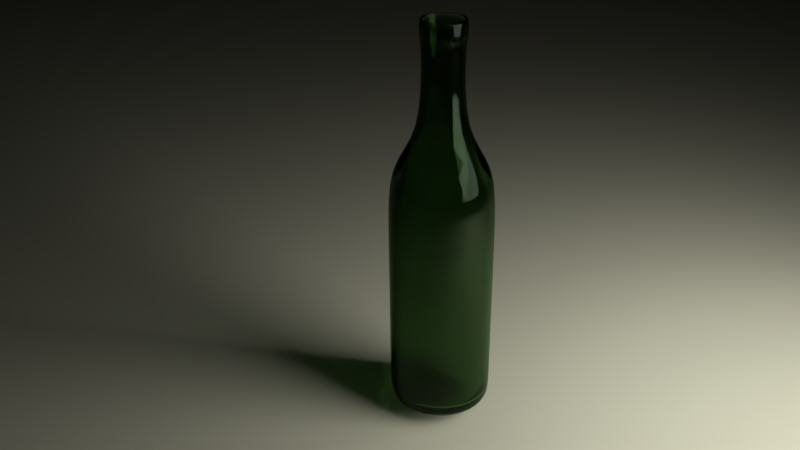 # Source: Wine_bottle.blend  (saved by Blender 2.67.0; exported with 4.5.12 LTS)
import bpy
from mathutils import Matrix  # noqa: F401  (used for matrix-valued properties, if any)

bpy.ops.wm.read_factory_settings(use_empty=True)
scene = bpy.context.scene
scene.name = 'Scene'

# ---- collections
col_collection_1 = bpy.data.collections.new('Collection 1'); scene.collection.children.link(col_collection_1)

# ---- materials (node trees are filled in below, after node groups)
mat_material_004 = bpy.data.materials.new('Material.004')
mat_material_004.alpha_threshold = 0.0
mat_material_004.roughness = 0.5
mat_material_004.line_color = (0.0, 0.0, 0.0, 1.0)
mat_material_003 = bpy.data.materials.new('Material.003')
mat_material_003.alpha_threshold = 0.0
mat_material_003.roughness = 0.5
mat_material_003.line_color = (0.0, 0.0, 0.0, 1.0)
mat_material_001 = bpy.data.materials.new('Material.001')
mat_material_001.alpha_threshold = 0.0
mat_material_001.roughness = 0.5
mat_material_001.line_color = (0.0, 0.0, 0.0, 1.0)

# ---- material node trees
mat_material_004.use_nodes = True; mat_material_004.node_tree.nodes.clear()
_N = mat_material_004.node_tree.nodes; _L = mat_material_004.node_tree.links
n0 = _N.new('ShaderNodeOutputMaterial'); n0.name = 'Material Output'; n0.location = (300, 300)
n0.width = 120
n1 = _N.new('ShaderNodeBsdfGlass'); n1.name = 'Glass BSDF'; n1.location = (100, 300)
n1.distribution = 'BECKMANN'
n1.inputs[0].default_value = (0.402, 0.5277, 0.3613, 1.0)
n1.inputs[2].default_value = 1.45
_L.new(n1.outputs[0], n0.inputs[0])
n0.is_active_output = True
mat_material_003.use_nodes = True; mat_material_003.node_tree.nodes.clear()
_N = mat_material_003.node_tree.nodes; _L = mat_material_003.node_tree.links
n0 = _N.new('ShaderNodeOutputMaterial'); n0.name = 'Material Output'; n0.location = (300, 300)
n0.width = 120
n1 = _N.new('ShaderNodeBsdfDiffuse'); n1.name = 'Diffuse BSDF'; n1.location = (10, 300)
n1.inputs[0].default_value = (0.5926, 0.5811, 0.4398, 1.0)
_L.new(n1.outputs[0], n0.inputs[0])
n0.is_active_output = True
mat_material_001.use_nodes = True; mat_material_001.node_tree.nodes.clear()
_N = mat_material_001.node_tree.nodes; _L = mat_material_001.node_tree.links
n0 = _N.new('ShaderNodeOutputMaterial'); n0.name = 'Material Output'; n0.location = (300, 300)
n0.width = 120
n1 = _N.new('ShaderNodeEmission'); n1.name = 'Emission'; n1.location = (100, 300)
n1.width = 150
n1.inputs[0].default_value = (0.8, 0.8, 0.8, 1.0)
n1.inputs[1].default_value = 10.0
_L.new(n1.outputs[0], n0.inputs[0])
n0.is_active_output = True

# ---- world
world_world = bpy.data.worlds.new('World'); scene.world = world_world
world_world.color = (0.004242, 0.004242, 0.004242)
world_world.use_sun_shadow = False
world_world.sun_shadow_jitter_overblur = 0.0
world_world.cycles.sampling_method = 'MANUAL'
world_world.cycles.sample_map_resolution = 256

# ---- cameras
cam_camera = bpy.data.cameras.new('Camera')
cam_camera.clip_end = 100.0
cam_camera.lens = 35.0
cam_camera.sensor_width = 32.0
cam_camera.sensor_height = 18.0
cam_camera.ortho_scale = 7.314
cam_camera.dof.focus_distance = 0.0

# ---- lights
light_lamp = bpy.data.lights.new('Lamp', 'POINT')
light_lamp.transmission_factor = 0.0
light_lamp.cutoff_distance = 30.0
light_lamp.energy = 100.0
light_lamp.shadow_buffer_clip_start = 1.001
light_lamp.shadow_soft_size = 0.1
light_lamp.shadow_maximum_resolution = 0.006
light_lamp.use_absolute_resolution = True
light_lamp.cycles.use_multiple_importance_sampling = False

# ---- meshes
me_cylinder_001 = bpy.data.meshes.new('Cylinder.001')
me_cylinder_001.from_pydata([(0.0, 0.0, -0.7058), (0.0, 1.0, -1.0), (0.0, 1.0, 4.0), (0.1951, 0.9808, -1.0), (0.1951, 0.9808, 4.0), (0.3827, 0.9239, -1.0), (0.3827, 0.9239, 4.0), (0.5556, 0.8315, -1.0), (0.5556, 0.8315, 4.0), (0.7071, 0.7071, -1.0), (0.7071, 0.7071, 4.0), (0.8315, 0.5556, -1.0), (0.8315, 0.5556, 4.0), (0.9239, 0.3827, -1.0), (0.9239, 0.3827, 4.0), (0.9808, 0.1951, -1.0), (0.9808, 0.1951, 4.0), (1.0, 7.55e-08, -1.0), (1.0, 7.55e-08, 4.0), (0.9808, -0.1951, -1.0), (0.9808, -0.1951, 4.0), (0.9239, -0.3827, -1.0), (0.9239, -0.3827, 4.0), (0.8315, -0.5556, -1.0), (0.8315, -0.5556, 4.0), (0.7071, -0.7071, -1.0), (0.7071, -0.7071, 4.0), (0.5556, -0.8315, -1.0), (0.5556, -0.8315, 4.0), (0.3827, -0.9239, -1.0), (0.3827, -0.9239, 4.0), (0.1951, -0.9808, -1.0), (0.1951, -0.9808, 4.0), (-3.258e-07, -1.0, -1.0), (-3.258e-07, -1.0, 4.0), (-0.1951, -0.9808, -1.0), (-0.1951, -0.9808, 4.0), (-0.3827, -0.9239, -1.0), (-0.3827, -0.9239, 4.0), (-0.5556, -0.8315, -1.0), (-0.5556, -0.8315, 4.0), (-0.7071, -0.7071, -1.0), (-0.7071, -0.7071, 4.0), (-0.8315, -0.5556, -1.0), (-0.8315, -0.5556, 4.0), (-0.9239, -0.3827, -1.0), (-0.9239, -0.3827, 4.0), (-0.9808, -0.1951, -1.0), (-0.9808, -0.1951, 4.0), (-1.0, 9.656e-07, -1.0), (-1.0, 9.656e-07, 4.0), (-0.9808, 0.1951, -1.0), (-0.9808, 0.1951, 4.0), (-0.9239, 0.3827, -1.0), (-0.9239, 0.3827, 4.0), (-0.8315, 0.5556, -1.0), (-0.8315, 0.5556, 4.0), (-0.7071, 0.7071, -1.0), (-0.7071, 0.7071, 4.0), (-0.5556, 0.8315, -1.0), (-0.5556, 0.8315, 4.0), (-0.3827, 0.9239, -1.0), (-0.3827, 0.9239, 4.0), (-0.1951, 0.9808, -1.0), (-0.1951, 0.9808, 4.0), (5.547e-08, 0.3844, 4.572), (0.07498, 0.377, 4.572), (0.1471, 0.3551, 4.572), (0.2135, 0.3196, 4.572), (0.2718, 0.2718, 4.572), (0.3196, 0.2135, 4.572), (0.3551, 0.1471, 4.572), (0.377, 0.07498, 4.572), (0.3844, 2.043e-07, 4.572), (0.377, -0.07498, 4.572), (0.3551, -0.1471, 4.572), (0.3196, -0.2135, 4.572), (0.2718, -0.2718, 4.572), (0.2135, -0.3196, 4.572), (0.1471, -0.3551, 4.572), (0.07498, -0.377, 4.572), (-6.977e-08, -0.3844, 4.572), (-0.07498, -0.377, 4.572), (-0.1471, -0.3551, 4.572), (-0.2135, -0.3196, 4.572), (-0.2718, -0.2718, 4.572), (-0.3196, -0.2135, 4.572), (-0.3551, -0.1471, 4.572), (-0.377, -0.07498, 4.572), (-0.3844, 5.465e-07, 4.572), (-0.377, 0.07499, 4.572), (-0.3551, 0.1471, 4.572), (-0.3196, 0.2135, 4.572), (-0.2718, 0.2718, 4.572), (-0.2135, 0.3196, 4.572), (-0.1471, 0.3551, 4.572), (-0.07498, 0.377, 4.572), (5.547e-08, 0.3844, 6.299), (0.07498, 0.377, 6.299), (0.1471, 0.3551, 6.299), (0.2135, 0.3196, 6.299), (0.2718, 0.2718, 6.299), (0.3196, 0.2135, 6.299), (0.3551, 0.1471, 6.299), (0.377, 0.07498, 6.299), (0.3844, 2.043e-07, 6.299), (0.377, -0.07498, 6.299), (0.3551, -0.1471, 6.299), (0.3196, -0.2135, 6.299), (0.2718, -0.2718, 6.299), (0.2135, -0.3196, 6.299), (0.1471, -0.3551, 6.299), (0.07498, -0.377, 6.299), (-6.977e-08, -0.3844, 6.299), (-0.07498, -0.377, 6.299), (-0.1471, -0.3551, 6.299), (-0.2135, -0.3196, 6.299), (-0.2718, -0.2718, 6.299), (-0.3196, -0.2135, 6.299), (-0.3551, -0.1471, 6.299), (-0.377, -0.07498, 6.299), (-0.3844, 5.465e-07, 6.299), (-0.377, 0.07499, 6.299), (-0.3551, 0.1471, 6.299), (-0.3196, 0.2135, 6.299), (-0.2718, 0.2718, 6.299), (-0.2135, 0.3196, 6.299), (-0.1471, 0.3551, 6.299), (-0.07498, 0.377, 6.299), (5.093e-08, 0.4228, 6.299), (0.08248, 0.4147, 6.299), (0.1618, 0.3906, 6.299), (0.2349, 0.3515, 6.299), (0.299, 0.299, 6.299), (0.3515, 0.2349, 6.299), (0.3906, 0.1618, 6.299), (0.4147, 0.08248, 6.299), (0.4228, 1.955e-07, 6.299), (0.4147, -0.08248, 6.299), (0.3906, -0.1618, 6.299), (0.3515, -0.2349, 6.299), (0.299, -0.299, 6.299), (0.2349, -0.3515, 6.299), (0.1618, -0.3906, 6.299), (0.08248, -0.4147, 6.299), (-8.684e-08, -0.4228, 6.299), (-0.08248, -0.4147, 6.299), (-0.1618, -0.3906, 6.299), (-0.2349, -0.3515, 6.299), (-0.299, -0.299, 6.299), (-0.3515, -0.2349, 6.299), (-0.3906, -0.1618, 6.299), (-0.4147, -0.08248, 6.299), (-0.4228, 5.718e-07, 6.299), (-0.4147, 0.08248, 6.299), (-0.3906, 0.1618, 6.299), (-0.3515, 0.2349, 6.299), (-0.299, 0.299, 6.299), (-0.2349, 0.3515, 6.299), (-0.1618, 0.3906, 6.299), (-0.08248, 0.4147, 6.299), (5.093e-08, 0.4228, 6.678), (0.08248, 0.4147, 6.678), (0.1618, 0.3906, 6.678), (0.2349, 0.3515, 6.678), (0.299, 0.299, 6.678), (0.3515, 0.2349, 6.678), (0.3906, 0.1618, 6.678), (0.4147, 0.08248, 6.678), (0.4228, 1.955e-07, 6.678), (0.4147, -0.08248, 6.678), (0.3906, -0.1618, 6.678), (0.3515, -0.2349, 6.678), (0.299, -0.299, 6.678), (0.2349, -0.3515, 6.678), (0.1618, -0.3906, 6.678), (0.08248, -0.4147, 6.678), (-8.684e-08, -0.4228, 6.678), (-0.08248, -0.4147, 6.678), (-0.1618, -0.3906, 6.678), (-0.2349, -0.3515, 6.678), (-0.299, -0.299, 6.678), (-0.3515, -0.2349, 6.678), (-0.3906, -0.1618, 6.678), (-0.4147, -0.08248, 6.678), (-0.4228, 5.718e-07, 6.678), (-0.4147, 0.08248, 6.678), (-0.3906, 0.1618, 6.678), (-0.3515, 0.2349, 6.678), (-0.299, 0.299, 6.678), (-0.2349, 0.3515, 6.678), (-0.1618, 0.3906, 6.678), (-0.08248, 0.4147, 6.678), (5.396e-08, 0.3805, 6.678), (0.07423, 0.3732, 6.678), (0.1456, 0.3515, 6.678), (0.2114, 0.3164, 6.678), (0.2691, 0.2691, 6.678), (0.3164, 0.2114, 6.678), (0.3515, 0.1456, 6.678), (0.3732, 0.07423, 6.678), (0.3805, 2.05e-07, 6.678), (0.3732, -0.07423, 6.678), (0.3515, -0.1456, 6.678), (0.3164, -0.2114, 6.678), (0.2691, -0.2691, 6.678), (0.2114, -0.3164, 6.678), (0.1456, -0.3515, 6.678), (0.07423, -0.3732, 6.678), (-7.003e-08, -0.3805, 6.678), (-0.07423, -0.3732, 6.678), (-0.1456, -0.3515, 6.678), (-0.2114, -0.3164, 6.678), (-0.2691, -0.2691, 6.678), (-0.3164, -0.2114, 6.678), (-0.3515, -0.1456, 6.678), (-0.3732, -0.07423, 6.678), (-0.3805, 5.437e-07, 6.678), (-0.3732, 0.07424, 6.678), (-0.3515, 0.1456, 6.678), (-0.3164, 0.2114, 6.678), (-0.2691, 0.2691, 6.678), (-0.2114, 0.3164, 6.678), (-0.1456, 0.3516, 6.678), (-0.07423, 0.3732, 6.678), (1.479e-09, 3.086e-09, -0.5792), (1.479e-09, 0.939, -0.8059), (0.0, 0.9383, 3.973), (0.1832, 0.9209, -0.8059), (0.1831, 0.9203, 3.973), (0.3593, 0.8675, -0.8059), (0.3591, 0.8669, 3.973), (0.5217, 0.7807, -0.8059), (0.5213, 0.7802, 3.973), (0.664, 0.664, -0.8059), (0.6635, 0.6635, 3.973), (0.7807, 0.5217, -0.8059), (0.7802, 0.5213, 3.973), (0.8675, 0.3593, -0.8059), (0.8669, 0.3591, 3.973), (0.9209, 0.1832, -0.8059), (0.9203, 0.1831, 3.973), (0.939, 7.761e-08, -0.8059), (0.9383, 7.55e-08, 3.973), (0.9209, -0.1832, -0.8059), (0.9203, -0.1831, 3.973), (0.8675, -0.3593, -0.8059), (0.8669, -0.3591, 3.973), (0.7807, -0.5217, -0.8059), (0.7802, -0.5213, 3.973), (0.664, -0.664, -0.8059), (0.6635, -0.6635, 3.973), (0.5217, -0.7807, -0.8059), (0.5213, -0.7802, 3.973), (0.3593, -0.8675, -0.8059), (0.3591, -0.8669, 3.973), (0.1832, -0.9209, -0.8059), (0.1831, -0.9203, 3.973), (-3.202e-07, -0.939, -0.8059), (-3.258e-07, -0.9383, 3.973), (-0.1832, -0.9209, -0.8059), (-0.1831, -0.9203, 3.973), (-0.3593, -0.8675, -0.8059), (-0.3591, -0.8669, 3.973), (-0.5217, -0.7807, -0.8059), (-0.5213, -0.7802, 3.973), (-0.664, -0.664, -0.8059), (-0.6635, -0.6635, 3.973), (-0.7807, -0.5217, -0.8059), (-0.7802, -0.5213, 3.973), (-0.8675, -0.3593, -0.8059), (-0.8669, -0.3591, 3.973), (-0.9209, -0.1832, -0.8059), (-0.9203, -0.1831, 3.973), (-0.939, 9.563e-07, -0.8059), (-0.9383, 9.656e-07, 3.973), (-0.9209, 0.1832, -0.8059), (-0.9203, 0.1831, 3.973), (-0.8675, 0.3593, -0.8059), (-0.8669, 0.3591, 3.973), (-0.7807, 0.5217, -0.8059), (-0.7802, 0.5213, 3.973), (-0.664, 0.664, -0.8059), (-0.6635, 0.6635, 3.973), (-0.5217, 0.7807, -0.8059), (-0.5213, 0.7802, 3.973), (-0.3593, 0.8675, -0.8059), (-0.3591, 0.8669, 3.973), (-0.1832, 0.9209, -0.8059), (-0.1831, 0.9203, 3.973), (5.547e-08, 0.3232, 4.544), (0.06305, 0.317, 4.544), (0.1237, 0.2986, 4.544), (0.1796, 0.2687, 4.544), (0.2285, 0.2285, 4.544), (0.2687, 0.1796, 4.544), (0.2986, 0.1237, 4.544), (0.317, 0.06305, 4.544), (0.3232, 2.043e-07, 4.544), (0.317, -0.06305, 4.544), (0.2986, -0.1237, 4.544), (0.2687, -0.1796, 4.544), (0.2285, -0.2285, 4.544), (0.1796, -0.2687, 4.544), (0.1237, -0.2986, 4.544), (0.06305, -0.317, 4.544), (-6.977e-08, -0.3232, 4.544), (-0.06305, -0.317, 4.544), (-0.1237, -0.2986, 4.544), (-0.1796, -0.2687, 4.544), (-0.2285, -0.2285, 4.544), (-0.2687, -0.1796, 4.544), (-0.2986, -0.1237, 4.544), (-0.317, -0.06305, 4.544), (-0.3232, 5.465e-07, 4.544), (-0.317, 0.06305, 4.544), (-0.2986, 0.1237, 4.544), (-0.2687, 0.1796, 4.544), (-0.2285, 0.2285, 4.544), (-0.1796, 0.2687, 4.544), (-0.1237, 0.2986, 4.544), (-0.06305, 0.317, 4.544), (5.547e-08, 0.3385, 6.348), (0.06605, 0.332, 6.348), (0.1296, 0.3128, 6.348), (0.1881, 0.2815, 6.348), (0.2394, 0.2394, 6.348), (0.2815, 0.1881, 6.348), (0.3128, 0.1296, 6.348), (0.332, 0.06605, 6.348), (0.3385, 2.043e-07, 6.348), (0.332, -0.06605, 6.348), (0.3128, -0.1295, 6.348), (0.2815, -0.1881, 6.348), (0.2394, -0.2394, 6.348), (0.1881, -0.2815, 6.348), (0.1296, -0.3128, 6.348), (0.06605, -0.332, 6.348), (-6.977e-08, -0.3385, 6.348), (-0.06605, -0.332, 6.348), (-0.1296, -0.3128, 6.348), (-0.1881, -0.2815, 6.348), (-0.2394, -0.2394, 6.348), (-0.2815, -0.1881, 6.348), (-0.3128, -0.1295, 6.348), (-0.332, -0.06605, 6.348), (-0.3385, 5.465e-07, 6.348), (-0.332, 0.06604, 6.348), (-0.3128, 0.1296, 6.348), (-0.2815, 0.1881, 6.348), (-0.2394, 0.2394, 6.348), (-0.1881, 0.2815, 6.348), (-0.1295, 0.3128, 6.348), (-0.06605, 0.332, 6.348), (5.093e-08, 0.374, 6.345), (0.07296, 0.3668, 6.345), (0.1431, 0.3455, 6.345), (0.2078, 0.311, 6.345), (0.2645, 0.2645, 6.345), (0.311, 0.2078, 6.345), (0.3455, 0.1431, 6.345), (0.3668, 0.07296, 6.345), (0.374, 1.955e-07, 6.345), (0.3668, -0.07296, 6.345), (0.3455, -0.1431, 6.345), (0.311, -0.2078, 6.345), (0.2645, -0.2645, 6.345), (0.2078, -0.311, 6.345), (0.1431, -0.3455, 6.345), (0.07296, -0.3668, 6.345), (-8.684e-08, -0.374, 6.345), (-0.07296, -0.3668, 6.345), (-0.1431, -0.3455, 6.345), (-0.2078, -0.311, 6.345), (-0.2645, -0.2645, 6.345), (-0.311, -0.2078, 6.345), (-0.3455, -0.1431, 6.345), (-0.3668, -0.07296, 6.345), (-0.374, 5.718e-07, 6.345), (-0.3668, 0.07296, 6.345), (-0.3455, 0.1431, 6.345), (-0.311, 0.2078, 6.345), (-0.2645, 0.2645, 6.345), (-0.2078, 0.311, 6.345), (-0.1431, 0.3455, 6.345), (-0.07296, 0.3668, 6.345), (5.093e-08, 0.374, 6.632), (0.07296, 0.3668, 6.632), (0.1431, 0.3455, 6.632), (0.2078, 0.311, 6.632), (0.2645, 0.2645, 6.632), (0.311, 0.2078, 6.632), (0.3455, 0.1431, 6.632), (0.3668, 0.07296, 6.632), (0.374, 1.955e-07, 6.632), (0.3668, -0.07296, 6.632), (0.3455, -0.1431, 6.632), (0.311, -0.2078, 6.632), (0.2645, -0.2645, 6.632), (0.2078, -0.311, 6.632), (0.1431, -0.3455, 6.632), (0.07296, -0.3668, 6.632), (-8.684e-08, -0.374, 6.632), (-0.07296, -0.3668, 6.632), (-0.1431, -0.3455, 6.632), (-0.2078, -0.311, 6.632), (-0.2645, -0.2645, 6.632), (-0.311, -0.2078, 6.632), (-0.3455, -0.1431, 6.632), (-0.3668, -0.07296, 6.632), (-0.374, 5.718e-07, 6.632), (-0.3668, 0.07296, 6.632), (-0.3455, 0.1431, 6.632), (-0.311, 0.2078, 6.632), (-0.2645, 0.2645, 6.632), (-0.2078, 0.311, 6.632), (-0.1431, 0.3455, 6.632), (-0.07296, 0.3668, 6.632), (5.396e-08, 0.3805, 6.611), (0.07423, 0.3732, 6.611), (0.1456, 0.3515, 6.611), (0.2114, 0.3164, 6.611), (0.2691, 0.2691, 6.611), (0.3164, 0.2114, 6.611), (0.3515, 0.1456, 6.611), (0.3732, 0.07423, 6.611), (0.3805, 2.05e-07, 6.611), (0.3732, -0.07423, 6.611), (0.3515, -0.1456, 6.611), (0.3164, -0.2114, 6.611), (0.2691, -0.2691, 6.611), (0.2114, -0.3164, 6.611), (0.1456, -0.3515, 6.611), (0.07423, -0.3732, 6.611), (-7.003e-08, -0.3805, 6.611), (-0.07423, -0.3732, 6.611), (-0.1456, -0.3515, 6.611), (-0.2114, -0.3164, 6.611), (-0.2691, -0.2691, 6.611), (-0.3164, -0.2114, 6.611), (-0.3515, -0.1456, 6.611), (-0.3732, -0.07423, 6.611), (-0.3805, 5.437e-07, 6.611), (-0.3732, 0.07424, 6.611), (-0.3515, 0.1456, 6.611), (-0.3164, 0.2114, 6.611), (-0.2691, 0.2691, 6.611), (-0.2114, 0.3164, 6.611), (-0.1456, 0.3516, 6.611), (-0.07423, 0.3732, 6.611), (0.0, 1.0, -0.8635), (0.1951, 0.9808, -0.8635), (0.3827, 0.9239, -0.8635), (0.5556, 0.8315, -0.8635), (0.7071, 0.7071, -0.8635), (0.8315, 0.5556, -0.8635), (0.9239, 0.3827, -0.8635), (0.9808, 0.1951, -0.8635), (1.0, 7.55e-08, -0.8635), (0.9808, -0.1951, -0.8635), (0.9239, -0.3827, -0.8635), (0.8315, -0.5556, -0.8635), (0.7071, -0.7071, -0.8635), (0.5556, -0.8315, -0.8635), (0.3827, -0.9239, -0.8635), (0.1951, -0.9808, -0.8635), (-3.258e-07, -1.0, -0.8635), (-0.1951, -0.9808, -0.8635), (-0.3827, -0.9239, -0.8635), (-0.5556, -0.8315, -0.8635), (-0.7071, -0.7071, -0.8635), (-0.8315, -0.5556, -0.8635), (-0.9239, -0.3827, -0.8635), (-0.9808, -0.1951, -0.8635), (-1.0, 9.656e-07, -0.8635), (-0.9808, 0.1951, -0.8635), (-0.9239, 0.3827, -0.8635), (-0.8315, 0.5556, -0.8635), (-0.7071, 0.7071, -0.8635), (-0.5556, 0.8315, -0.8635), (-0.3827, 0.9239, -0.8635), (-0.1951, 0.9808, -0.8635), (0.0, 1.0, 2.729), (0.1951, 0.9808, 2.729), (0.3827, 0.9239, 2.729), (0.5556, 0.8315, 2.729), (0.7071, 0.7071, 2.729), (0.8315, 0.5556, 2.729), (0.9239, 0.3827, 2.729), (0.9808, 0.1951, 2.729), (1.0, 7.55e-08, 2.729), (0.9808, -0.1951, 2.729), (0.9239, -0.3827, 2.729), (0.8315, -0.5556, 2.729), (0.7071, -0.7071, 2.729), (0.5556, -0.8315, 2.729), (0.3827, -0.9239, 2.729), (0.1951, -0.9808, 2.729), (-3.258e-07, -1.0, 2.729), (-0.1951, -0.9808, 2.729), (-0.3827, -0.9239, 2.729), (-0.5556, -0.8315, 2.729), (-0.7071, -0.7071, 2.729), (-0.8315, -0.5556, 2.729), (-0.9239, -0.3827, 2.729), (-0.9808, -0.1951, 2.729), (-1.0, 9.656e-07, 2.729), (-0.9808, 0.1951, 2.729), (-0.9239, 0.3827, 2.729), (-0.8315, 0.5556, 2.729), (-0.7071, 0.7071, 2.729), (-0.5556, 0.8315, 2.729), (-0.3827, 0.9239, 2.729), (-0.1951, 0.9808, 2.729), (1.465e-09, 0.939, -0.7588), (0.1832, 0.9209, -0.7588), (0.3593, 0.8675, -0.7588), (0.5217, 0.7807, -0.7588), (0.664, 0.664, -0.7588), (0.7807, 0.5217, -0.7588), (0.8675, 0.3593, -0.7588), (0.9209, 0.1832, -0.7588), (0.939, 7.759e-08, -0.7588), (0.9209, -0.1832, -0.7588), (0.8675, -0.3593, -0.7588), (0.7807, -0.5217, -0.7588), (0.664, -0.664, -0.7588), (0.5217, -0.7807, -0.7588), (0.3593, -0.8675, -0.7588), (0.1832, -0.9209, -0.7588), (-3.202e-07, -0.939, -0.7588), (-0.1832, -0.9209, -0.7588), (-0.3593, -0.8675, -0.7588), (-0.5217, -0.7807, -0.7588), (-0.664, -0.664, -0.7588), (-0.7807, -0.5217, -0.7588), (-0.8675, -0.3593, -0.7588), (-0.9209, -0.1832, -0.7588), (-0.939, 9.564e-07, -0.7588), (-0.9209, 0.1832, -0.7588), (-0.8675, 0.3593, -0.7588), (-0.7807, 0.5217, -0.7588), (-0.664, 0.664, -0.7588), (-0.5217, 0.7807, -0.7588), (-0.3593, 0.8675, -0.7588), (-0.1832, 0.9209, -0.7588)], [], [(0, 1, 3), (20, 18, 73, 74), (482, 2, 4, 483), (0, 3, 5), (22, 20, 74, 75), (483, 4, 6, 484), (0, 5, 7), (24, 22, 75, 76), (484, 6, 8, 485), (0, 7, 9), (2, 64, 96, 65), (485, 8, 10, 486), (0, 9, 11), (26, 24, 76, 77), (486, 10, 12, 487), (0, 11, 13), (28, 26, 77, 78), (487, 12, 14, 488), (0, 13, 15), (30, 28, 78, 79), (488, 14, 16, 489), (0, 15, 17), (4, 2, 65, 66), (489, 16, 18, 490), (0, 17, 19), (32, 30, 79, 80), (490, 18, 20, 491), (0, 19, 21), (34, 32, 80, 81), (491, 20, 22, 492), (0, 21, 23), (36, 34, 81, 82), (492, 22, 24, 493), (0, 23, 25), (38, 36, 82, 83), (493, 24, 26, 494), (0, 25, 27), (40, 38, 83, 84), (494, 26, 28, 495), (0, 27, 29), (42, 40, 84, 85), (495, 28, 30, 496), (0, 29, 31), (44, 42, 85, 86), (496, 30, 32, 497), (0, 31, 33), (46, 44, 86, 87), (497, 32, 34, 498), (0, 33, 35), (48, 46, 87, 88), (498, 34, 36, 499), (0, 35, 37), (50, 48, 88, 89), (499, 36, 38, 500), (0, 37, 39), (52, 50, 89, 90), (500, 38, 40, 501), (0, 39, 41), (54, 52, 90, 91), (501, 40, 42, 502), (0, 41, 43), (56, 54, 91, 92), (502, 42, 44, 503), (0, 43, 45), (58, 56, 92, 93), (503, 44, 46, 504), (0, 45, 47), (60, 58, 93, 94), (504, 46, 48, 505), (0, 47, 49), (62, 60, 94, 95), (505, 48, 50, 506), (0, 49, 51), (64, 62, 95, 96), (506, 50, 52, 507), (0, 51, 53), (6, 4, 66, 67), (507, 52, 54, 508), (0, 53, 55), (8, 6, 67, 68), (508, 54, 56, 509), (0, 55, 57), (10, 8, 68, 69), (509, 56, 58, 510), (0, 57, 59), (12, 10, 69, 70), (510, 58, 60, 511), (0, 59, 61), (14, 12, 70, 71), (511, 60, 62, 512), (0, 61, 63), (16, 14, 71, 72), (512, 62, 64, 513), (0, 63, 1), (18, 16, 72, 73), (513, 64, 2, 482), (75, 74, 106, 107), (93, 92, 124, 125), (80, 79, 111, 112), (67, 66, 98, 99), (85, 84, 116, 117), (72, 71, 103, 104), (90, 89, 121, 122), (77, 76, 108, 109), (95, 94, 126, 127), (82, 81, 113, 114), (69, 68, 100, 101), (87, 86, 118, 119), (74, 73, 105, 106), (92, 91, 123, 124), (79, 78, 110, 111), (84, 83, 115, 116), (71, 70, 102, 103), (89, 88, 120, 121), (76, 75, 107, 108), (94, 93, 125, 126), (65, 96, 128, 97), (81, 80, 112, 113), (66, 65, 97, 98), (68, 67, 99, 100), (86, 85, 117, 118), (73, 72, 104, 105), (91, 90, 122, 123), (78, 77, 109, 110), (96, 95, 127, 128), (83, 82, 114, 115), (70, 69, 101, 102), (88, 87, 119, 120), (124, 123, 155, 156), (111, 110, 142, 143), (116, 115, 147, 148), (103, 102, 134, 135), (121, 120, 152, 153), (108, 107, 139, 140), (126, 125, 157, 158), (97, 128, 160, 129), (113, 112, 144, 145), (98, 97, 129, 130), (100, 99, 131, 132), (118, 117, 149, 150), (105, 104, 136, 137), (123, 122, 154, 155), (110, 109, 141, 142), (128, 127, 159, 160), (115, 114, 146, 147), (102, 101, 133, 134), (120, 119, 151, 152), (107, 106, 138, 139), (125, 124, 156, 157), (112, 111, 143, 144), (99, 98, 130, 131), (117, 116, 148, 149), (104, 103, 135, 136), (122, 121, 153, 154), (109, 108, 140, 141), (127, 126, 158, 159), (114, 113, 145, 146), (101, 100, 132, 133), (119, 118, 150, 151), (106, 105, 137, 138), (142, 141, 173, 174), (160, 159, 191, 192), (147, 146, 178, 179), (134, 133, 165, 166), (152, 151, 183, 184), (139, 138, 170, 171), (157, 156, 188, 189), (144, 143, 175, 176), (131, 130, 162, 163), (149, 148, 180, 181), (136, 135, 167, 168), (154, 153, 185, 186), (141, 140, 172, 173), (159, 158, 190, 191), (146, 145, 177, 178), (133, 132, 164, 165), (151, 150, 182, 183), (138, 137, 169, 170), (156, 155, 187, 188), (143, 142, 174, 175), (148, 147, 179, 180), (135, 134, 166, 167), (153, 152, 184, 185), (140, 139, 171, 172), (158, 157, 189, 190), (129, 160, 192, 161), (145, 144, 176, 177), (130, 129, 161, 162), (132, 131, 163, 164), (150, 149, 181, 182), (137, 136, 168, 169), (155, 154, 186, 187), (191, 190, 222, 223), (178, 177, 209, 210), (165, 164, 196, 197), (183, 182, 214, 215), (170, 169, 201, 202), (188, 187, 219, 220), (175, 174, 206, 207), (180, 179, 211, 212), (167, 166, 198, 199), (185, 184, 216, 217), (172, 171, 203, 204), (190, 189, 221, 222), (161, 192, 224, 193), (177, 176, 208, 209), (162, 161, 193, 194), (164, 163, 195, 196), (182, 181, 213, 214), (169, 168, 200, 201), (187, 186, 218, 219), (174, 173, 205, 206), (192, 191, 223, 224), (179, 178, 210, 211), (166, 165, 197, 198), (184, 183, 215, 216), (171, 170, 202, 203), (189, 188, 220, 221), (176, 175, 207, 208), (163, 162, 194, 195), (181, 180, 212, 213), (168, 167, 199, 200), (186, 185, 217, 218), (173, 172, 204, 205), (228, 226, 225), (299, 298, 243, 245), (515, 229, 227, 514), (230, 228, 225), (300, 299, 245, 247), (516, 231, 229, 515), (232, 230, 225), (301, 300, 247, 249), (517, 233, 231, 516), (234, 232, 225), (290, 321, 289, 227), (518, 235, 233, 517), (236, 234, 225), (302, 301, 249, 251), (519, 237, 235, 518), (238, 236, 225), (303, 302, 251, 253), (520, 239, 237, 519), (240, 238, 225), (304, 303, 253, 255), (521, 241, 239, 520), (242, 240, 225), (291, 290, 227, 229), (522, 243, 241, 521), (244, 242, 225), (305, 304, 255, 257), (523, 245, 243, 522), (246, 244, 225), (306, 305, 257, 259), (524, 247, 245, 523), (248, 246, 225), (307, 306, 259, 261), (525, 249, 247, 524), (250, 248, 225), (308, 307, 261, 263), (526, 251, 249, 525), (252, 250, 225), (309, 308, 263, 265), (527, 253, 251, 526), (254, 252, 225), (310, 309, 265, 267), (528, 255, 253, 527), (256, 254, 225), (311, 310, 267, 269), (529, 257, 255, 528), (258, 256, 225), (312, 311, 269, 271), (530, 259, 257, 529), (260, 258, 225), (313, 312, 271, 273), (531, 261, 259, 530), (262, 260, 225), (314, 313, 273, 275), (532, 263, 261, 531), (264, 262, 225), (315, 314, 275, 277), (533, 265, 263, 532), (266, 264, 225), (316, 315, 277, 279), (534, 267, 265, 533), (268, 266, 225), (317, 316, 279, 281), (535, 269, 267, 534), (270, 268, 225), (318, 317, 281, 283), (536, 271, 269, 535), (272, 270, 225), (319, 318, 283, 285), (537, 273, 271, 536), (274, 272, 225), (320, 319, 285, 287), (538, 275, 273, 537), (276, 274, 225), (321, 320, 287, 289), (539, 277, 275, 538), (278, 276, 225), (292, 291, 229, 231), (540, 279, 277, 539), (280, 278, 225), (293, 292, 231, 233), (541, 281, 279, 540), (282, 280, 225), (294, 293, 233, 235), (542, 283, 281, 541), (284, 282, 225), (295, 294, 235, 237), (543, 285, 283, 542), (286, 284, 225), (296, 295, 237, 239), (544, 287, 285, 543), (288, 286, 225), (297, 296, 239, 241), (545, 289, 287, 544), (226, 288, 225), (298, 297, 241, 243), (514, 227, 289, 545), (332, 331, 299, 300), (350, 349, 317, 318), (337, 336, 304, 305), (324, 323, 291, 292), (342, 341, 309, 310), (329, 328, 296, 297), (347, 346, 314, 315), (334, 333, 301, 302), (352, 351, 319, 320), (339, 338, 306, 307), (326, 325, 293, 294), (344, 343, 311, 312), (331, 330, 298, 299), (349, 348, 316, 317), (336, 335, 303, 304), (341, 340, 308, 309), (328, 327, 295, 296), (346, 345, 313, 314), (333, 332, 300, 301), (351, 350, 318, 319), (322, 353, 321, 290), (338, 337, 305, 306), (323, 322, 290, 291), (325, 324, 292, 293), (343, 342, 310, 311), (330, 329, 297, 298), (348, 347, 315, 316), (335, 334, 302, 303), (353, 352, 320, 321), (340, 339, 307, 308), (327, 326, 294, 295), (345, 344, 312, 313), (381, 380, 348, 349), (368, 367, 335, 336), (373, 372, 340, 341), (360, 359, 327, 328), (378, 377, 345, 346), (365, 364, 332, 333), (383, 382, 350, 351), (354, 385, 353, 322), (370, 369, 337, 338), (355, 354, 322, 323), (357, 356, 324, 325), (375, 374, 342, 343), (362, 361, 329, 330), (380, 379, 347, 348), (367, 366, 334, 335), (385, 384, 352, 353), (372, 371, 339, 340), (359, 358, 326, 327), (377, 376, 344, 345), (364, 363, 331, 332), (382, 381, 349, 350), (369, 368, 336, 337), (356, 355, 323, 324), (374, 373, 341, 342), (361, 360, 328, 329), (379, 378, 346, 347), (366, 365, 333, 334), (384, 383, 351, 352), (371, 370, 338, 339), (358, 357, 325, 326), (376, 375, 343, 344), (363, 362, 330, 331), (399, 398, 366, 367), (417, 416, 384, 385), (404, 403, 371, 372), (391, 390, 358, 359), (409, 408, 376, 377), (396, 395, 363, 364), (414, 413, 381, 382), (401, 400, 368, 369), (388, 387, 355, 356), (406, 405, 373, 374), (393, 392, 360, 361), (411, 410, 378, 379), (398, 397, 365, 366), (416, 415, 383, 384), (403, 402, 370, 371), (390, 389, 357, 358), (408, 407, 375, 376), (395, 394, 362, 363), (413, 412, 380, 381), (400, 399, 367, 368), (405, 404, 372, 373), (392, 391, 359, 360), (410, 409, 377, 378), (397, 396, 364, 365), (415, 414, 382, 383), (386, 417, 385, 354), (402, 401, 369, 370), (387, 386, 354, 355), (389, 388, 356, 357), (407, 406, 374, 375), (394, 393, 361, 362), (412, 411, 379, 380), (448, 447, 415, 416), (435, 434, 402, 403), (422, 421, 389, 390), (440, 439, 407, 408), (427, 426, 394, 395), (445, 444, 412, 413), (432, 431, 399, 400), (437, 436, 404, 405), (424, 423, 391, 392), (442, 441, 409, 410), (429, 428, 396, 397), (447, 446, 414, 415), (418, 449, 417, 386), (434, 433, 401, 402), (419, 418, 386, 387), (421, 420, 388, 389), (439, 438, 406, 407), (426, 425, 393, 394), (444, 443, 411, 412), (431, 430, 398, 399), (449, 448, 416, 417), (436, 435, 403, 404), (423, 422, 390, 391), (441, 440, 408, 409), (428, 427, 395, 396), (446, 445, 413, 414), (433, 432, 400, 401), (420, 419, 387, 388), (438, 437, 405, 406), (425, 424, 392, 393), (443, 442, 410, 411), (430, 429, 397, 398), (195, 194, 419, 420), (221, 220, 445, 446), (222, 221, 446, 447), (194, 193, 418, 419), (201, 200, 425, 426), (199, 198, 423, 424), (218, 217, 442, 443), (193, 224, 449, 418), (203, 202, 427, 428), (213, 212, 437, 438), (212, 211, 436, 437), (204, 203, 428, 429), (215, 214, 439, 440), (214, 213, 438, 439), (200, 199, 424, 425), (211, 210, 435, 436), (207, 206, 431, 432), (217, 216, 441, 442), (219, 218, 443, 444), (223, 222, 447, 448), (224, 223, 448, 449), (216, 215, 440, 441), (210, 209, 434, 435), (208, 207, 432, 433), (220, 219, 444, 445), (205, 204, 429, 430), (206, 205, 430, 431), (202, 201, 426, 427), (198, 197, 422, 423), (209, 208, 433, 434), (197, 196, 421, 422), (196, 195, 420, 421), (1, 450, 451, 3), (3, 451, 452, 5), (5, 452, 453, 7), (7, 453, 454, 9), (9, 454, 455, 11), (11, 455, 456, 13), (13, 456, 457, 15), (15, 457, 458, 17), (17, 458, 459, 19), (19, 459, 460, 21), (21, 460, 461, 23), (23, 461, 462, 25), (25, 462, 463, 27), (27, 463, 464, 29), (29, 464, 465, 31), (31, 465, 466, 33), (33, 466, 467, 35), (35, 467, 468, 37), (37, 468, 469, 39), (39, 469, 470, 41), (41, 470, 471, 43), (43, 471, 472, 45), (45, 472, 473, 47), (47, 473, 474, 49), (49, 474, 475, 51), (51, 475, 476, 53), (53, 476, 477, 55), (55, 477, 478, 57), (57, 478, 479, 59), (59, 479, 480, 61), (61, 480, 481, 63), (63, 481, 450, 1), (450, 482, 483, 451), (451, 483, 484, 452), (452, 484, 485, 453), (453, 485, 486, 454), (454, 486, 487, 455), (455, 487, 488, 456), (456, 488, 489, 457), (457, 489, 490, 458), (458, 490, 491, 459), (459, 491, 492, 460), (460, 492, 493, 461), (461, 493, 494, 462), (462, 494, 495, 463), (463, 495, 496, 464), (464, 496, 497, 465), (465, 497, 498, 466), (466, 498, 499, 467), (467, 499, 500, 468), (468, 500, 501, 469), (469, 501, 502, 470), (470, 502, 503, 471), (471, 503, 504, 472), (472, 504, 505, 473), (473, 505, 506, 474), (474, 506, 507, 475), (475, 507, 508, 476), (476, 508, 509, 477), (477, 509, 510, 478), (478, 510, 511, 479), (479, 511, 512, 480), (480, 512, 513, 481), (481, 513, 482, 450), (228, 515, 514, 226), (230, 516, 515, 228), (232, 517, 516, 230), (234, 518, 517, 232), (236, 519, 518, 234), (238, 520, 519, 236), (240, 521, 520, 238), (242, 522, 521, 240), (244, 523, 522, 242), (246, 524, 523, 244), (248, 525, 524, 246), (250, 526, 525, 248), (252, 527, 526, 250), (254, 528, 527, 252), (256, 529, 528, 254), (258, 530, 529, 256), (260, 531, 530, 258), (262, 532, 531, 260), (264, 533, 532, 262), (266, 534, 533, 264), (268, 535, 534, 266), (270, 536, 535, 268), (272, 537, 536, 270), (274, 538, 537, 272), (276, 539, 538, 274), (278, 540, 539, 276), (280, 541, 540, 278), (282, 542, 541, 280), (284, 543, 542, 282), (286, 544, 543, 284), (288, 545, 544, 286), (226, 514, 545, 288)])
me_cylinder_001.polygons.foreach_set('use_smooth', [True] * 576)
me_cylinder_001.materials.append(mat_material_004)
me_cylinder_001.use_remesh_preserve_volume = False
me_cylinder_001.use_remesh_preserve_attributes = False
me_cylinder_001.use_mirror_vertex_groups = False
me_cylinder_001.update()
me_plane_001 = bpy.data.meshes.new('Plane.001')
me_plane_001.from_pydata([(1.0, -1.0, 0.0), (-1.589, -2.179, 0.0), (2.179, 1.589, 0.0), (-1.589, 1.589, 0.0)], [], [(1, 0, 2, 3)])
me_plane_001.materials.append(mat_material_003)
me_plane_001.use_remesh_preserve_volume = False
me_plane_001.use_remesh_preserve_attributes = False
me_plane_001.use_mirror_vertex_groups = False
me_plane_001.update()
me_plane = bpy.data.meshes.new('Plane')
me_plane.from_pydata([(1.0, -1.0, 0.0), (-1.0, -1.0, 0.0), (1.0, 1.0, 0.0), (-1.0, 1.0, 0.0)], [], [(1, 0, 2, 3)])
me_plane.materials.append(mat_material_001)
me_plane.use_remesh_preserve_volume = False
me_plane.use_remesh_preserve_attributes = False
me_plane.use_mirror_vertex_groups = False
me_plane.update()

# ---- curves / text
cu_beziercircle = bpy.data.curves.new('BezierCircle', 'CURVE')
cu_beziercircle.dimensions = '3D'
_sp = cu_beziercircle.splines.new('BEZIER'); _sp.bezier_points.add(3)
_sp.bezier_points.foreach_set('co', [-1.0, 0.0, 0.0, 0.0, 1.0, 0.0, 1.0, 0.0, 0.0, 0.0, -1.0, 0.0])
_sp.bezier_points.foreach_set('handle_left', [-1.0, -0.5521, 0.0, -0.5521, 1.0, 0.0, 1.0, 0.5521, 0.0, 0.5521, -1.0, 0.0])
_sp.bezier_points.foreach_set('handle_right', [-1.0, 0.5521, 0.0, 0.5521, 1.0, 0.0, 1.0, -0.5521, 0.0, -0.5521, -1.0, 0.0])
for _p, _l, _r in zip(_sp.bezier_points, ['AUTO', 'AUTO', 'AUTO', 'AUTO'], ['AUTO', 'AUTO', 'AUTO', 'AUTO']): _p.handle_left_type = _l; _p.handle_right_type = _r
_sp.order_u = 0
_sp.order_v = 0
_sp.resolution_u = 1
_sp.use_cyclic_u = True
cu_beziercircle.use_path = True
cu_beziercircle.use_path_clamp = True
cu_beziercircle.bevel_resolution = 0
cu_beziercircle.resolution_u = 1
cu_beziercircle.fill_mode = 'HALF'

# ---- objects
ob_cylinder = bpy.data.objects.new('Cylinder', me_cylinder_001)
ob_plane_001 = bpy.data.objects.new('Plane.001', me_plane_001)
ob_plane = bpy.data.objects.new('Plane', me_plane)
ob_beziercircle = bpy.data.objects.new('BezierCircle', cu_beziercircle)
ob_lamp = bpy.data.objects.new('Lamp', light_lamp)
ob_camera = bpy.data.objects.new('Camera', cam_camera)

# ---- transforms, parenting, visibility, modifiers, constraints
ob_cylinder.location = (0.001433, -1.006, 1.013)
ob_cylinder.lineart.crease_threshold = 0.0
_m = ob_cylinder.modifiers.new('Subsurf', 'SUBSURF')
_m.uv_smooth = 'PRESERVE_CORNERS'
_m.quality = 2
_m.levels = 4
_m.show_only_control_edges = False
ob_plane_001.location = (-7.581, 6.162, -0.2343)
ob_plane_001.rotation_euler = (0.0, 0.0, -0.7854)
ob_plane_001.scale = (24.0, 24.0, 24.0)
ob_plane_001.lineart.crease_threshold = 0.0
ob_plane.location = (11.01, -1.006, 6.107)
ob_plane.rotation_euler = (5.565e-08, 0.7854, 1.344e-07)
ob_plane.scale = (4.0, 4.0, 4.0)
ob_plane.lineart.crease_threshold = 0.0
ob_beziercircle.location = (-2.758, 0.2259, 1.808)
ob_beziercircle.scale = (0.1, 0.1, 0.1)
ob_beziercircle.lineart.crease_threshold = 0.0
ob_lamp.location = (4.076, 1.005, 5.904)
ob_lamp.rotation_euler = (0.6503, 0.05522, 1.866)
ob_lamp.lock_rotations_4d = False
ob_lamp.empty_display_type = 'ARROWS'
ob_lamp.color = (0.0, 0.0, 0.0, 0.0)
ob_lamp.lineart.crease_threshold = 0.0
ob_camera.location = (5.925, -14.37, 11.21)
ob_camera.rotation_euler = (1.102, 0.01072, 0.4648)
ob_camera.scale = (1.0, 1.0, 1.0)
ob_camera.lock_rotations_4d = False
ob_camera.empty_display_type = 'ARROWS'
ob_camera.color = (0.0, 0.0, 0.0, 0.0)
ob_camera.display_type = 'WIRE'
ob_camera.lineart.crease_threshold = 0.0

# ---- collection membership
col_collection_1.objects.link(ob_cylinder)
col_collection_1.objects.link(ob_plane_001)
col_collection_1.objects.link(ob_plane)
col_collection_1.objects.link(ob_beziercircle)
col_collection_1.objects.link(ob_lamp)
col_collection_1.objects.link(ob_camera)

# ---- scene / render settings (as saved in the file)
scene.camera = ob_camera
scene.frame_start = 1; scene.frame_end = 250; scene.frame_set(1)
scene.render.engine = 'CYCLES'
scene.render.image_settings.color_mode = 'RGB'
scene.render.image_settings.color_depth = '16'
scene.render.image_settings.compression = 0
scene.render.resolution_percentage = 50
scene.render.dither_intensity = 0.0
scene.cycles.use_denoising = False
scene.cycles.samples = 1000
scene.cycles.sampling_pattern = 'TABULATED_SOBOL'
scene.cycles.light_sampling_threshold = 0.0
scene.cycles.use_adaptive_sampling = False
scene.cycles.use_light_tree = False
scene.cycles.blur_glossy = 0.0
scene.cycles.volume_bounces = 1
scene.cycles.pixel_filter_type = 'GAUSSIAN'
scene.cycles.sample_clamp_direct = 0.98
scene.cycles.sample_clamp_indirect = 0.98
scene.view_settings.view_transform = 'Standard'
bpy.context.view_layer.update()
